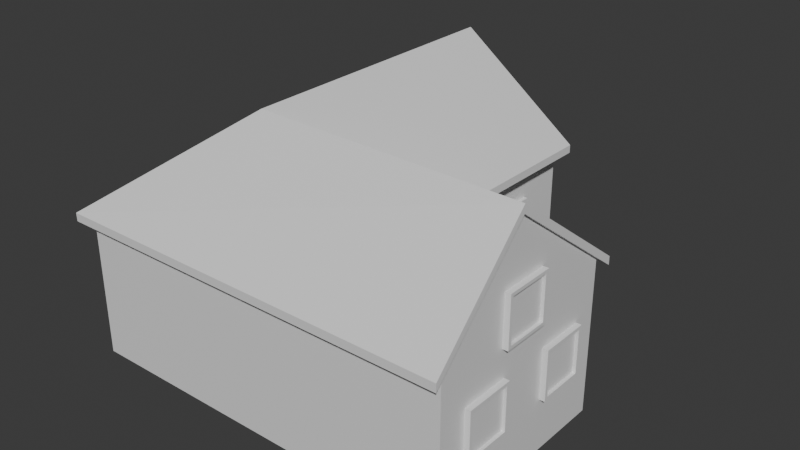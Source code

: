 # Source: House.blend  (saved by Blender 4.4.32; exported with 4.5.12 LTS)
import bpy
from mathutils import Matrix  # noqa: F401  (used for matrix-valued properties, if any)

bpy.ops.wm.read_factory_settings(use_empty=True)
scene = bpy.context.scene
scene.name = 'Scene'

# ---- collections
col_collection = bpy.data.collections.new('Collection'); scene.collection.children.link(col_collection)

# ---- materials (node trees are filled in below, after node groups)
mat_material = bpy.data.materials.new('Material')
mat_material.alpha_threshold = 0.0
mat_material.roughness = 0.5
mat_material.line_color = (0.0, 0.0, 0.0, 1.0)

# ---- material node trees
mat_material.use_nodes = True; mat_material.node_tree.nodes.clear()
_N = mat_material.node_tree.nodes; _L = mat_material.node_tree.links
n0 = _N.new('ShaderNodeOutputMaterial'); n0.name = 'Material Output'; n0.location = (300, 300)
n1 = _N.new('ShaderNodeBsdfPrincipled'); n1.name = 'Principled BSDF'; n1.location = (10, 300)
n1.inputs[3].default_value = 1.45
_L.new(n1.outputs[0], n0.inputs[0])
n0.is_active_output = True

# ---- world
world_world = bpy.data.worlds.new('World'); scene.world = world_world
world_world.use_nodes = True; world_world.node_tree.nodes.clear()
_N = world_world.node_tree.nodes; _L = world_world.node_tree.links
n0 = _N.new('ShaderNodeOutputWorld'); n0.name = 'World Output'; n0.location = (300, 300)
n1 = _N.new('ShaderNodeBackground'); n1.name = 'Background'; n1.location = (10, 300)
n1.inputs[0].default_value = (0.05088, 0.05088, 0.05088, 1.0)
_L.new(n1.outputs[0], n0.inputs[0])
n0.is_active_output = True
world_world.color = (0.05088, 0.05088, 0.05088)
world_world.sun_shadow_jitter_overblur = 0.0

# ---- meshes
me_cube = bpy.data.meshes.new('Cube')
me_cube.from_pydata([(4.0, -4.0, 2.956), (4.0, -4.0, 0.0), (-4.0, 4.0, 3.013), (-4.0, 4.0, 0.0), (-4.0, -4.0, 2.967), (0.7352, 0.1857, 3.12), (-4.0, -4.0, 0.0), (0.7352, 0.1857, 0.0), (4.0, 0.1857, 3.118), (4.0, 0.1857, 0.0), (0.7352, 4.0, 3.1), (0.7352, 4.0, 0.0), (4.073, -4.211, 2.825), (-4.245, 4.151, 2.825), (-4.245, -4.211, 2.825), (1.015, 0.5024, 2.863), (4.073, 0.5024, 2.863), (1.015, 4.151, 2.863), (4.073, -2.189, 4.857), (-1.605, 4.151, 4.857), (-1.543, -2.011, 4.857), (4.0, -2.102, 4.947), (-1.548, 4.0, 4.947), (-1.577, -2.039, 4.947), (1.015, 0.4998, 3.034), (1.015, 4.148, 3.034), (-1.605, 4.148, 5.028), (-4.245, 4.148, 2.996), (-4.245, -4.214, 2.996), (4.073, -4.214, 2.996), (4.073, -2.192, 5.028), (4.073, 0.4998, 3.034), (-1.543, -2.013, 5.028), (3.99, -2.493, 3.672), (3.99, -2.493, 2.662), (3.99, -1.483, 3.672), (3.99, -1.483, 2.662), (4.112, -1.483, 3.672), (4.112, -2.493, 3.672), (4.112, -2.493, 2.662), (4.112, -1.483, 2.662), (4.112, -1.552, 3.603), (4.112, -2.424, 3.603), (4.112, -2.424, 2.73), (4.112, -1.552, 2.73), (4.049, -1.552, 3.603), (4.049, -2.424, 3.603), (4.049, -2.424, 2.73), (4.049, -1.552, 2.73), (3.99, -1.327, 2.086), (3.99, -1.327, 1.077), (3.99, -0.3179, 2.086), (3.99, -0.3179, 1.077), (4.112, -0.3179, 2.086), (4.112, -1.327, 2.086), (4.112, -1.327, 1.077), (4.112, -0.3179, 1.077), (4.112, -0.3861, 2.018), (4.112, -1.259, 2.018), (4.112, -1.259, 1.145), (4.112, -0.3861, 1.145), (4.049, -0.3861, 2.018), (4.049, -1.259, 2.018), (4.049, -1.259, 1.145), (4.049, -0.3861, 1.145), (3.99, -3.414, 2.086), (3.99, -3.414, 1.077), (3.99, -2.405, 2.086), (3.99, -2.405, 1.077), (4.112, -2.405, 2.086), (4.112, -3.414, 2.086), (4.112, -3.414, 1.077), (4.112, -2.405, 1.077), (4.112, -2.473, 2.018), (4.112, -3.346, 2.018), (4.112, -3.346, 1.145), (4.112, -2.473, 1.145), (4.049, -2.473, 2.018), (4.049, -3.346, 2.018), (4.049, -3.346, 1.145), (4.049, -2.473, 1.145), (1.888, 0.1393, 1.889), (1.888, 0.1393, -0.08441), (0.8789, 0.1393, 1.889), (0.8789, 0.1393, -0.08441), (0.8789, 0.2614, 1.889), (1.888, 0.2614, 1.889), (1.888, 0.2614, -0.08441), (0.8789, 0.2614, -0.08441), (0.9471, 0.2614, 1.755), (1.82, 0.2614, 1.755), (1.82, 0.2614, 0.04892), (0.9471, 0.2614, 0.04892), (0.9471, 0.1987, 1.755), (1.82, 0.1987, 1.755), (1.82, 0.1987, 0.04892), (0.9471, 0.1987, 0.04892), (3.53, 0.1576, 2.086), (3.53, 0.1576, 1.077), (2.521, 0.1576, 2.086), (2.521, 0.1576, 1.077), (2.521, 0.2796, 2.086), (3.53, 0.2796, 2.086), (3.53, 0.2796, 1.077), (2.521, 0.2796, 1.077), (2.589, 0.2796, 2.018), (3.462, 0.2796, 2.018), (3.462, 0.2796, 1.145), (2.589, 0.2796, 1.145), (2.589, 0.2169, 2.018), (3.462, 0.2169, 2.018), (3.462, 0.2169, 1.145), (2.589, 0.2169, 1.145), (0.6938, 1.221, 2.202), (0.6938, 1.221, 0.9612), (0.6938, 2.952, 2.202), (0.6938, 2.952, 0.9612), (0.8158, 2.952, 2.202), (0.8158, 1.221, 2.202), (0.8158, 1.221, 0.9612), (0.8158, 2.952, 0.9612), (0.8158, 2.835, 2.118), (0.8158, 1.338, 2.118), (0.8158, 1.338, 1.045), (0.8158, 2.835, 1.045), (0.7532, 2.835, 2.118), (0.7532, 1.338, 2.118), (0.7532, 1.338, 1.045), (0.7532, 2.835, 1.045), (0.01193, 3.981, 2.174), (0.01193, 3.981, 0.9889), (-1.838, 3.981, 2.174), (-1.838, 3.981, 0.9889), (-1.838, 4.125, 2.174), (0.01193, 4.125, 2.174), (0.01193, 4.125, 0.9889), (-1.838, 4.125, 0.9889), (-1.713, 4.125, 2.094), (-0.1131, 4.125, 2.094), (-0.1131, 4.125, 1.069), (-1.713, 4.125, 1.069), (-1.713, 4.051, 2.094), (-0.1131, 4.051, 2.094), (-0.1131, 4.051, 1.069), (-1.713, 4.051, 1.069), (-1.221, 3.981, 4.214), (-1.221, 3.981, 3.029), (-2.028, 3.981, 4.214), (-2.028, 3.981, 3.029), (-2.028, 4.125, 4.214), (-1.221, 4.125, 4.214), (-1.221, 4.125, 3.029), (-2.028, 4.125, 3.029), (-1.974, 4.125, 4.134), (-1.276, 4.125, 4.134), (-1.276, 4.125, 3.109), (-1.974, 4.125, 3.109), (-1.974, 4.051, 4.134), (-1.276, 4.051, 4.134), (-1.276, 4.051, 3.109), (-1.974, 4.051, 3.109)], [], [(10, 22, 23, 5), (1, 0, 4, 6), (6, 4, 2, 3), (0, 1, 9, 8, 21), (3, 2, 22, 10, 11), (7, 5, 8, 9), (5, 7, 11, 10), (17, 15, 20, 19), (18, 12, 14, 20), (14, 13, 19, 20), (15, 16, 18, 20), (21, 23, 4, 0), (5, 23, 21, 8), (4, 23, 22, 2), (25, 26, 32, 24), (30, 32, 28, 29), (28, 32, 26, 27), (24, 32, 30, 31), (12, 18, 30, 29), (18, 16, 31, 30), (13, 14, 28, 27), (15, 17, 25, 24), (19, 13, 27, 26), (16, 15, 24, 31), (14, 12, 29, 28), (17, 19, 26, 25), (39, 40, 44, 43), (33, 34, 39, 38), (34, 36, 40, 39), (35, 33, 38, 37), (36, 35, 37, 40), (41, 42, 46, 45), (37, 38, 42, 41), (40, 37, 41, 44), (38, 39, 43, 42), (46, 47, 48, 45), (44, 41, 45, 48), (42, 43, 47, 46), (43, 44, 48, 47), (55, 56, 60, 59), (49, 50, 55, 54), (50, 52, 56, 55), (51, 49, 54, 53), (52, 51, 53, 56), (57, 58, 62, 61), (53, 54, 58, 57), (56, 53, 57, 60), (54, 55, 59, 58), (62, 63, 64, 61), (60, 57, 61, 64), (58, 59, 63, 62), (59, 60, 64, 63), (65, 67, 68, 66), (71, 72, 76, 75), (65, 66, 71, 70), (66, 68, 72, 71), (67, 65, 70, 69), (68, 67, 69, 72), (73, 74, 78, 77), (69, 70, 74, 73), (72, 69, 73, 76), (70, 71, 75, 74), (78, 79, 80, 77), (76, 73, 77, 80), (74, 75, 79, 78), (75, 76, 80, 79), (87, 88, 92, 91), (81, 82, 87, 86), (83, 81, 86, 85), (84, 83, 85, 88), (89, 90, 94, 93), (85, 86, 90, 89), (88, 85, 89, 92), (86, 87, 91, 90), (94, 95, 96, 93), (92, 89, 93, 96), (90, 91, 95, 94), (91, 92, 96, 95), (103, 104, 108, 107), (97, 98, 103, 102), (98, 100, 104, 103), (99, 97, 102, 101), (100, 99, 101, 104), (105, 106, 110, 109), (101, 102, 106, 105), (104, 101, 105, 108), (102, 103, 107, 106), (110, 111, 112, 109), (108, 105, 109, 112), (106, 107, 111, 110), (107, 108, 112, 111), (119, 120, 124, 123), (113, 114, 119, 118), (114, 116, 120, 119), (115, 113, 118, 117), (116, 115, 117, 120), (121, 122, 126, 125), (117, 118, 122, 121), (120, 117, 121, 124), (118, 119, 123, 122), (126, 127, 128, 125), (124, 121, 125, 128), (122, 123, 127, 126), (123, 124, 128, 127), (135, 136, 140, 139), (129, 130, 135, 134), (130, 132, 136, 135), (131, 129, 134, 133), (132, 131, 133, 136), (137, 138, 142, 141), (133, 134, 138, 137), (136, 133, 137, 140), (134, 135, 139, 138), (142, 143, 144, 141), (140, 137, 141, 144), (138, 139, 143, 142), (139, 140, 144, 143), (151, 152, 156, 155), (145, 146, 151, 150), (146, 148, 152, 151), (147, 145, 150, 149), (148, 147, 149, 152), (153, 154, 158, 157), (149, 150, 154, 153), (152, 149, 153, 156), (150, 151, 155, 154), (158, 159, 160, 157), (156, 153, 157, 160), (154, 155, 159, 158), (155, 156, 160, 159)])
_uv = me_cube.uv_layers.new(name='UVMap')
_uv.uv.foreach_set('vector', [0.2274, 0.3557, 0.1974, 0.3242, 0.2002, 0.231, 0.2792, 0.2766, 0.297, 0.0649, 0.2711, 0.1446, 0.1383, 0.1991, 0.0649, 0.1411, 0.0649, 0.1411, 0.1383, 0.1991, 0.1505, 0.3398, 0.0649, 0.4032, 0.2711, 0.1446, 0.297, 0.0649, 0.4205, 0.1727, 0.3142, 0.2023, 0.2748, 0.1905, 0.0649, 0.4032, 0.1505, 0.3398, 0.1974, 0.3242, 0.2274, 0.3557, 0.2562, 0.4727, 0.4061, 0.3416, 0.2792, 0.2766, 0.3142, 0.2023, 0.4205, 0.1727, 0.2792, 0.2766, 0.4061, 0.3416, 0.2562, 0.4727, 0.2274, 0.3557, 0.7977, 0.1662, 0.6795, 0.1658, 0.6119, 0.237, 0.7977, 0.2384, 0.606, 0.0649, 0.5503, 0.0649, 0.5508, 0.3132, 0.6119, 0.237, 0.5508, 0.3132, 0.7977, 0.3128, 0.7977, 0.2384, 0.6119, 0.237, 0.6795, 0.1658, 0.6795, 0.0649, 0.606, 0.0649, 0.6119, 0.237, 0.2748, 0.1905, 0.2002, 0.231, 0.1383, 0.1991, 0.2711, 0.1446, 0.2792, 0.2766, 0.2002, 0.231, 0.2748, 0.1905, 0.3142, 0.2023, 0.1383, 0.1991, 0.2002, 0.231, 0.1974, 0.3242, 0.1505, 0.3398, 0.7977, 0.1662, 0.7977, 0.2388, 0.6119, 0.237, 0.6795, 0.1662, 0.606, 0.0649, 0.6119, 0.237, 0.5503, 0.3128, 0.5508, 0.0649, 0.5503, 0.3128, 0.6119, 0.237, 0.7977, 0.2388, 0.7977, 0.3132, 0.6795, 0.1662, 0.6119, 0.237, 0.606, 0.0649, 0.6795, 0.0649, 0.5503, 0.0649, 0.606, 0.0649, 0.606, 0.0649, 0.5508, 0.0649, 0.606, 0.0649, 0.6795, 0.0649, 0.6795, 0.0649, 0.606, 0.0649, 0.7977, 0.3128, 0.5508, 0.3132, 0.5503, 0.3128, 0.7977, 0.3132, 0.6795, 0.1658, 0.7977, 0.1662, 0.7977, 0.1662, 0.6795, 0.1662, 0.7977, 0.2384, 0.7977, 0.3128, 0.7977, 0.3132, 0.7977, 0.2388, 0.6795, 0.0649, 0.6795, 0.1658, 0.6795, 0.1662, 0.6795, 0.0649, 0.5508, 0.3132, 0.5503, 0.0649, 0.5508, 0.0649, 0.5503, 0.3128, 0.7977, 0.1662, 0.7977, 0.2384, 0.7977, 0.2388, 0.7977, 0.1662, 0.2423, 0.7889, 0.2674, 0.7886, 0.2654, 0.7903, 0.2439, 0.7908, 0.2379, 0.8185, 0.2379, 0.7854, 0.2423, 0.7889, 0.2415, 0.814, 0.2379, 0.7854, 0.271, 0.784, 0.2674, 0.7886, 0.2423, 0.7889, 0.271, 0.8172, 0.2379, 0.8185, 0.2415, 0.814, 0.2667, 0.8137, 0.271, 0.784, 0.271, 0.8172, 0.2667, 0.8137, 0.2674, 0.7886, 0.265, 0.8118, 0.2435, 0.8123, 0.2448, 0.8105, 0.2633, 0.8105, 0.2667, 0.8137, 0.2415, 0.814, 0.2435, 0.8123, 0.265, 0.8118, 0.2674, 0.7886, 0.2667, 0.8137, 0.265, 0.8118, 0.2654, 0.7903, 0.2415, 0.814, 0.2423, 0.7889, 0.2439, 0.7908, 0.2435, 0.8123, 0.2448, 0.8105, 0.2456, 0.7921, 0.2641, 0.792, 0.2633, 0.8105, 0.2654, 0.7903, 0.265, 0.8118, 0.2633, 0.8105, 0.2641, 0.792, 0.2435, 0.8123, 0.2439, 0.7908, 0.2456, 0.7921, 0.2448, 0.8105, 0.2439, 0.7908, 0.2654, 0.7903, 0.2641, 0.792, 0.2456, 0.7921, 0.7261, 0.4478, 0.7512, 0.4475, 0.7492, 0.4492, 0.7277, 0.4498, 0.7217, 0.4775, 0.7217, 0.4444, 0.7261, 0.4478, 0.7253, 0.473, 0.7217, 0.4444, 0.7548, 0.443, 0.7512, 0.4475, 0.7261, 0.4478, 0.7548, 0.4761, 0.7217, 0.4775, 0.7253, 0.473, 0.7505, 0.4727, 0.7548, 0.443, 0.7548, 0.4761, 0.7505, 0.4727, 0.7512, 0.4475, 0.7488, 0.4707, 0.7273, 0.4713, 0.7286, 0.4695, 0.7471, 0.4694, 0.7505, 0.4727, 0.7253, 0.473, 0.7273, 0.4713, 0.7488, 0.4707, 0.7512, 0.4475, 0.7505, 0.4727, 0.7488, 0.4707, 0.7492, 0.4492, 0.7253, 0.473, 0.7261, 0.4478, 0.7277, 0.4498, 0.7273, 0.4713, 0.7286, 0.4695, 0.7294, 0.4511, 0.7479, 0.451, 0.7471, 0.4694, 0.7492, 0.4492, 0.7488, 0.4707, 0.7471, 0.4694, 0.7479, 0.451, 0.7273, 0.4713, 0.7277, 0.4498, 0.7294, 0.4511, 0.7286, 0.4695, 0.7277, 0.4498, 0.7492, 0.4492, 0.7479, 0.451, 0.7294, 0.4511, 0.06625, 0.6565, 0.06625, 0.4669, 0.2558, 0.4669, 0.2558, 0.6565, 0.3344, 0.2003, 0.2003, 0.3344, 0.2003, 0.3163, 0.3163, 0.2003, 0.6223, 0.5779, 0.6223, 0.3883, 0.6452, 0.3883, 0.6452, 0.5779, 0.6452, 0.06625, 0.6452, 0.2558, 0.6223, 0.2558, 0.6223, 0.06625, 0.4898, 0.06625, 0.4898, 0.2558, 0.4669, 0.2558, 0.4669, 0.06625, 0.4898, 0.3883, 0.4898, 0.5779, 0.4669, 0.5779, 0.4669, 0.3883, 0.7895, 0.3883, 0.7895, 0.5523, 0.7777, 0.5523, 0.7777, 0.3883, 0.06625, 0.2003, 0.2003, 0.06625, 0.2003, 0.08437, 0.08437, 0.2003, 0.2003, 0.3344, 0.06625, 0.2003, 0.08437, 0.2003, 0.2003, 0.3163, 0.2003, 0.06625, 0.3344, 0.2003, 0.3163, 0.2003, 0.2003, 0.08437, 0.6308, 0.7104, 0.6308, 0.8744, 0.4669, 0.8744, 0.4669, 0.7104, 0.7895, 0.06625, 0.7895, 0.2302, 0.7777, 0.2302, 0.7777, 0.06625, 0.9337, 0.06625, 0.9337, 0.2302, 0.922, 0.2302, 0.922, 0.06625, 0.7895, 0.6848, 0.7895, 0.8488, 0.7777, 0.8488, 0.7777, 0.6848, 0.1041, 0.6554, 0.06813, 0.6554, 0.0714, 0.6509, 0.1016, 0.6513, 0.103, 0.6033, 0.1081, 0.6551, 0.1041, 0.6554, 0.1002, 0.6069, 0.07596, 0.6025, 0.103, 0.6033, 0.1002, 0.6069, 0.07851, 0.6055, 0.0649, 0.6547, 0.07596, 0.6025, 0.07851, 0.6055, 0.06813, 0.6554, 0.07955, 0.6089, 0.09901, 0.6091, 0.0978, 0.6107, 0.08103, 0.6102, 0.07851, 0.6055, 0.1002, 0.6069, 0.09901, 0.6091, 0.07955, 0.6089, 0.06813, 0.6554, 0.07851, 0.6055, 0.07955, 0.6089, 0.0714, 0.6509, 0.1002, 0.6069, 0.1041, 0.6554, 0.1016, 0.6513, 0.09901, 0.6091, 0.0978, 0.6107, 0.0995, 0.6496, 0.0733, 0.6485, 0.08103, 0.6102, 0.0714, 0.6509, 0.07955, 0.6089, 0.08103, 0.6102, 0.0733, 0.6485, 0.09901, 0.6091, 0.1016, 0.6513, 0.0995, 0.6496, 0.0978, 0.6107, 0.1016, 0.6513, 0.0714, 0.6509, 0.0733, 0.6485, 0.0995, 0.6496, 0.7149, 0.6599, 0.7157, 0.6337, 0.7173, 0.6359, 0.7172, 0.6578, 0.744, 0.6637, 0.7111, 0.6644, 0.7149, 0.6599, 0.7399, 0.6602, 0.7111, 0.6644, 0.7111, 0.6298, 0.7157, 0.6337, 0.7149, 0.6599, 0.7444, 0.632, 0.744, 0.6637, 0.7399, 0.6602, 0.7408, 0.6361, 0.7111, 0.6298, 0.7444, 0.632, 0.7408, 0.6361, 0.7157, 0.6337, 0.7388, 0.6376, 0.7386, 0.6588, 0.7369, 0.6575, 0.7375, 0.6392, 0.7408, 0.6361, 0.7399, 0.6602, 0.7386, 0.6588, 0.7388, 0.6376, 0.7157, 0.6337, 0.7408, 0.6361, 0.7388, 0.6376, 0.7173, 0.6359, 0.7399, 0.6602, 0.7149, 0.6599, 0.7172, 0.6578, 0.7386, 0.6588, 0.7369, 0.6575, 0.7185, 0.6561, 0.7191, 0.6373, 0.7375, 0.6392, 0.7173, 0.6359, 0.7388, 0.6376, 0.7375, 0.6392, 0.7191, 0.6373, 0.7386, 0.6588, 0.7172, 0.6578, 0.7185, 0.6561, 0.7369, 0.6575, 0.7172, 0.6578, 0.7173, 0.6359, 0.7191, 0.6373, 0.7185, 0.6561, 0.2415, 0.6492, 0.2421, 0.606, 0.2441, 0.6093, 0.244, 0.6463, 0.2796, 0.6543, 0.2379, 0.6537, 0.2415, 0.6492, 0.275, 0.6505, 0.2379, 0.6537, 0.2379, 0.6025, 0.2421, 0.606, 0.2415, 0.6492, 0.2756, 0.6034, 0.2796, 0.6543, 0.275, 0.6505, 0.2724, 0.6075, 0.2379, 0.6025, 0.2756, 0.6034, 0.2724, 0.6075, 0.2421, 0.606, 0.2708, 0.6097, 0.272, 0.6466, 0.2702, 0.6452, 0.2695, 0.6115, 0.2724, 0.6075, 0.275, 0.6505, 0.272, 0.6466, 0.2708, 0.6097, 0.2421, 0.606, 0.2724, 0.6075, 0.2708, 0.6097, 0.2441, 0.6093, 0.275, 0.6505, 0.2415, 0.6492, 0.244, 0.6463, 0.272, 0.6466, 0.2702, 0.6452, 0.2454, 0.6444, 0.2459, 0.6107, 0.2695, 0.6115, 0.2441, 0.6093, 0.2708, 0.6097, 0.2695, 0.6115, 0.2459, 0.6107, 0.272, 0.6466, 0.244, 0.6463, 0.2454, 0.6444, 0.2702, 0.6452, 0.244, 0.6463, 0.2441, 0.6093, 0.2459, 0.6107, 0.2454, 0.6444, 0.5545, 0.4942, 0.5553, 0.4473, 0.5573, 0.4509, 0.5573, 0.4901, 0.5919, 0.4976, 0.5503, 0.5, 0.5545, 0.4942, 0.5867, 0.4934, 0.5503, 0.5, 0.5503, 0.443, 0.5553, 0.4473, 0.5545, 0.4942, 0.5881, 0.4445, 0.5919, 0.4976, 0.5867, 0.4934, 0.5844, 0.4493, 0.5503, 0.443, 0.5881, 0.4445, 0.5844, 0.4493, 0.5553, 0.4473, 0.5829, 0.4516, 0.5842, 0.4903, 0.5821, 0.4887, 0.5814, 0.4536, 0.5844, 0.4493, 0.5867, 0.4934, 0.5842, 0.4903, 0.5829, 0.4516, 0.5553, 0.4473, 0.5844, 0.4493, 0.5829, 0.4516, 0.5573, 0.4509, 0.5867, 0.4934, 0.5545, 0.4942, 0.5573, 0.4901, 0.5842, 0.4903, 0.5821, 0.4887, 0.5589, 0.4879, 0.5594, 0.4525, 0.5814, 0.4536, 0.5573, 0.4509, 0.5829, 0.4516, 0.5814, 0.4536, 0.5594, 0.4525, 0.5842, 0.4903, 0.5573, 0.4901, 0.5589, 0.4879, 0.5821, 0.4887, 0.5573, 0.4901, 0.5573, 0.4509, 0.5594, 0.4525, 0.5589, 0.4879, 0.5555, 0.6345, 0.5769, 0.6359, 0.5752, 0.6377, 0.5572, 0.6372, 0.5503, 0.6692, 0.5503, 0.6298, 0.5555, 0.6345, 0.5545, 0.6636, 0.5503, 0.6298, 0.5813, 0.6304, 0.5769, 0.6359, 0.5555, 0.6345, 0.5786, 0.6672, 0.5503, 0.6692, 0.5545, 0.6636, 0.5741, 0.6631, 0.5813, 0.6304, 0.5786, 0.6672, 0.5741, 0.6631, 0.5769, 0.6359, 0.5732, 0.6616, 0.556, 0.6614, 0.5575, 0.6595, 0.5714, 0.6601, 0.5741, 0.6631, 0.5545, 0.6636, 0.556, 0.6614, 0.5732, 0.6616, 0.5769, 0.6359, 0.5741, 0.6631, 0.5732, 0.6616, 0.5752, 0.6377, 0.5545, 0.6636, 0.5555, 0.6345, 0.5572, 0.6372, 0.556, 0.6614, 0.5575, 0.6595, 0.5591, 0.6388, 0.5735, 0.6397, 0.5714, 0.6601, 0.5752, 0.6377, 0.5732, 0.6616, 0.5714, 0.6601, 0.5735, 0.6397, 0.556, 0.6614, 0.5572, 0.6372, 0.5591, 0.6388, 0.5575, 0.6595, 0.5572, 0.6372, 0.5752, 0.6377, 0.5735, 0.6397, 0.5591, 0.6388])
me_cube.materials.append(mat_material)
me_cube.use_mirror_vertex_groups = False
me_cube.update()

# ---- objects
ob_house = bpy.data.objects.new('House', me_cube)

# ---- transforms, parenting, visibility, modifiers, constraints
ob_house.location = (0.0, 0.0, 0.0)
ob_house.scale = (1.5, 1.5, 1.5)
ob_house.lock_rotations_4d = False
ob_house.empty_display_type = 'ARROWS'
ob_house.lineart.crease_threshold = 0.0

# ---- collection membership
col_collection.objects.link(ob_house)

# ---- scene / render settings (as saved in the file)
scene.frame_start = 1; scene.frame_end = 250; scene.frame_set(1)
scene.render.engine = 'BLENDER_EEVEE_NEXT'
bpy.context.view_layer.update()

# ---- added for rendering (the .blend has no active camera and no usable light): camera, sun
cam_auto = bpy.data.cameras.new('AutoCamera')
cam_auto.lens = 50.0
cam_auto.sensor_width = 36.0
cam_auto.clip_end = 1000.0
ob_auto_camera = bpy.data.objects.new('AutoCamera', cam_auto)
scene.collection.objects.link(ob_auto_camera)
ob_auto_camera.location = (17.7784, -21.5013, 18.0103)
ob_auto_camera.rotation_euler = (1.09748, -7.21219e-08, 0.694738)
scene.camera = ob_auto_camera
light_auto_sun = bpy.data.lights.new('AutoSun', 'SUN')
light_auto_sun.energy = 3.0
light_auto_sun.angle = 0.0523599
ob_auto_sun = bpy.data.objects.new('AutoSun', light_auto_sun)
scene.collection.objects.link(ob_auto_sun)
ob_auto_sun.rotation_euler = (0.872665, 0.174533, 0.523599)
bpy.context.view_layer.update()
